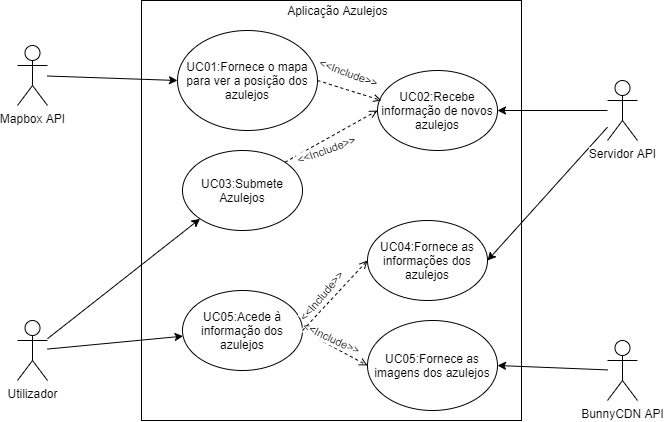

The diagram above was exported from draw.io. Its source (the exported page's mxGraphModel, read from the mxfile embedded in the PNG):
<mxGraphModel dx="1422" dy="772" grid="1" gridSize="10" guides="1" tooltips="1" connect="1" arrows="1" fold="1" page="1" pageScale="1" pageWidth="827" pageHeight="1169" math="0" shadow="0">
  <root>
    <mxCell id="0" />
    <mxCell id="1" parent="0" />
    <mxCell id="B7B9mQZqOHaK38Dmq5HB-1" value="" style="rounded=0;whiteSpace=wrap;html=1;" parent="1" vertex="1">
      <mxGeometry x="224" y="160" width="380" height="420" as="geometry" />
    </mxCell>
    <mxCell id="B7B9mQZqOHaK38Dmq5HB-13" style="rounded=0;orthogonalLoop=1;jettySize=auto;html=1;" parent="1" source="B7B9mQZqOHaK38Dmq5HB-2" target="B7B9mQZqOHaK38Dmq5HB-12" edge="1">
      <mxGeometry relative="1" as="geometry" />
    </mxCell>
    <mxCell id="B7B9mQZqOHaK38Dmq5HB-14" style="rounded=0;orthogonalLoop=1;jettySize=auto;html=1;entryX=0;entryY=1;entryDx=0;entryDy=0;" parent="1" source="B7B9mQZqOHaK38Dmq5HB-2" target="B7B9mQZqOHaK38Dmq5HB-11" edge="1">
      <mxGeometry relative="1" as="geometry" />
    </mxCell>
    <mxCell id="B7B9mQZqOHaK38Dmq5HB-2" value="Utilizador" style="shape=umlActor;verticalLabelPosition=bottom;labelBackgroundColor=#ffffff;verticalAlign=top;html=1;outlineConnect=0;" parent="1" vertex="1">
      <mxGeometry x="100" y="480" width="30" height="60" as="geometry" />
    </mxCell>
    <mxCell id="B7B9mQZqOHaK38Dmq5HB-16" style="edgeStyle=none;rounded=0;orthogonalLoop=1;jettySize=auto;html=1;entryX=1;entryY=0.5;entryDx=0;entryDy=0;" parent="1" source="B7B9mQZqOHaK38Dmq5HB-7" target="B7B9mQZqOHaK38Dmq5HB-15" edge="1">
      <mxGeometry relative="1" as="geometry" />
    </mxCell>
    <mxCell id="B7B9mQZqOHaK38Dmq5HB-7" value="BunnyCDN API" style="shape=umlActor;verticalLabelPosition=bottom;labelBackgroundColor=#ffffff;verticalAlign=top;html=1;outlineConnect=0;" parent="1" vertex="1">
      <mxGeometry x="690" y="500" width="30" height="60" as="geometry" />
    </mxCell>
    <mxCell id="B7B9mQZqOHaK38Dmq5HB-11" value="UC03:Submete Azulejos" style="ellipse;whiteSpace=wrap;html=1;" parent="1" vertex="1">
      <mxGeometry x="265" y="310" width="120" height="80" as="geometry" />
    </mxCell>
    <mxCell id="B7B9mQZqOHaK38Dmq5HB-12" value="UC05:Acede à informação dos azulejos" style="ellipse;whiteSpace=wrap;html=1;" parent="1" vertex="1">
      <mxGeometry x="265" y="450" width="120" height="80" as="geometry" />
    </mxCell>
    <mxCell id="B7B9mQZqOHaK38Dmq5HB-15" value="UC05:Fornece as imagens dos azulejos" style="ellipse;whiteSpace=wrap;html=1;" parent="1" vertex="1">
      <mxGeometry x="450" y="480" width="130" height="90" as="geometry" />
    </mxCell>
    <mxCell id="B7B9mQZqOHaK38Dmq5HB-20" style="edgeStyle=none;rounded=0;orthogonalLoop=1;jettySize=auto;html=1;entryX=1;entryY=0.5;entryDx=0;entryDy=0;" parent="1" source="B7B9mQZqOHaK38Dmq5HB-17" target="B7B9mQZqOHaK38Dmq5HB-19" edge="1">
      <mxGeometry relative="1" as="geometry" />
    </mxCell>
    <mxCell id="B7B9mQZqOHaK38Dmq5HB-22" style="edgeStyle=none;rounded=0;orthogonalLoop=1;jettySize=auto;html=1;entryX=1;entryY=0.5;entryDx=0;entryDy=0;" parent="1" source="B7B9mQZqOHaK38Dmq5HB-17" target="B7B9mQZqOHaK38Dmq5HB-21" edge="1">
      <mxGeometry relative="1" as="geometry" />
    </mxCell>
    <mxCell id="B7B9mQZqOHaK38Dmq5HB-17" value="Servidor API" style="shape=umlActor;verticalLabelPosition=bottom;labelBackgroundColor=#ffffff;verticalAlign=top;html=1;outlineConnect=0;" parent="1" vertex="1">
      <mxGeometry x="690" y="240" width="30" height="60" as="geometry" />
    </mxCell>
    <mxCell id="B7B9mQZqOHaK38Dmq5HB-19" value="UC04:Fornece as informações dos azulejos" style="ellipse;whiteSpace=wrap;html=1;" parent="1" vertex="1">
      <mxGeometry x="450" y="380" width="120" height="80" as="geometry" />
    </mxCell>
    <mxCell id="B7B9mQZqOHaK38Dmq5HB-21" value="UC02:Recebe informação de novos azulejos" style="ellipse;whiteSpace=wrap;html=1;" parent="1" vertex="1">
      <mxGeometry x="460" y="230" width="120" height="80" as="geometry" />
    </mxCell>
    <mxCell id="B7B9mQZqOHaK38Dmq5HB-23" value="" style="endArrow=open;html=1;exitX=1;exitY=0.5;exitDx=0;exitDy=0;entryX=0;entryY=0.5;entryDx=0;entryDy=0;dashed=1;endFill=0;" parent="1" source="B7B9mQZqOHaK38Dmq5HB-12" target="B7B9mQZqOHaK38Dmq5HB-15" edge="1">
      <mxGeometry width="50" height="50" relative="1" as="geometry">
        <mxPoint x="390" y="420" as="sourcePoint" />
        <mxPoint x="440" y="370" as="targetPoint" />
      </mxGeometry>
    </mxCell>
    <mxCell id="B7B9mQZqOHaK38Dmq5HB-26" value="&amp;lt;&amp;lt;Include&amp;gt;&amp;gt;" style="edgeLabel;html=1;align=center;verticalAlign=middle;resizable=0;points=[];rotation=25;" parent="B7B9mQZqOHaK38Dmq5HB-23" vertex="1" connectable="0">
      <mxGeometry x="0.282" y="-4" relative="1" as="geometry">
        <mxPoint x="-10.76" y="-18.939999999999998" as="offset" />
      </mxGeometry>
    </mxCell>
    <mxCell id="B7B9mQZqOHaK38Dmq5HB-24" value="" style="endArrow=open;html=1;exitX=1;exitY=0.5;exitDx=0;exitDy=0;entryX=0;entryY=0.5;entryDx=0;entryDy=0;dashed=1;endFill=0;" parent="1" source="B7B9mQZqOHaK38Dmq5HB-12" target="B7B9mQZqOHaK38Dmq5HB-19" edge="1">
      <mxGeometry width="50" height="50" relative="1" as="geometry">
        <mxPoint x="100" y="297" as="sourcePoint" />
        <mxPoint x="440" y="370" as="targetPoint" />
      </mxGeometry>
    </mxCell>
    <mxCell id="B7B9mQZqOHaK38Dmq5HB-25" value="" style="endArrow=open;html=1;exitX=1;exitY=0;exitDx=0;exitDy=0;entryX=0;entryY=0.5;entryDx=0;entryDy=0;dashed=1;endFill=0;" parent="1" source="B7B9mQZqOHaK38Dmq5HB-11" target="B7B9mQZqOHaK38Dmq5HB-21" edge="1">
      <mxGeometry width="50" height="50" relative="1" as="geometry">
        <mxPoint x="390" y="420" as="sourcePoint" />
        <mxPoint x="440" y="370" as="targetPoint" />
      </mxGeometry>
    </mxCell>
    <mxCell id="B7B9mQZqOHaK38Dmq5HB-27" value="&amp;lt;&amp;lt;Include&amp;gt;&amp;gt;" style="edgeLabel;html=1;align=center;verticalAlign=middle;resizable=0;points=[];rotation=-20;" parent="1" vertex="1" connectable="0">
      <mxGeometry x="420.00210510161355" y="309.9996736187891" as="geometry">
        <mxPoint x="-11.08" y="-4.15" as="offset" />
      </mxGeometry>
    </mxCell>
    <mxCell id="B7B9mQZqOHaK38Dmq5HB-28" value="&amp;lt;&amp;lt;Include&amp;gt;&amp;gt;" style="edgeLabel;html=1;align=center;verticalAlign=middle;resizable=0;points=[];rotation=-50;" parent="1" vertex="1" connectable="0">
      <mxGeometry x="414.00210510161355" y="449.9996736187891" as="geometry">
        <mxPoint x="-11.08" y="-4.15" as="offset" />
      </mxGeometry>
    </mxCell>
    <mxCell id="B7B9mQZqOHaK38Dmq5HB-34" style="edgeStyle=none;rounded=0;orthogonalLoop=1;jettySize=auto;html=1;entryX=0;entryY=0.5;entryDx=0;entryDy=0;endArrow=classic;endFill=1;" parent="1" source="B7B9mQZqOHaK38Dmq5HB-29" target="B7B9mQZqOHaK38Dmq5HB-30" edge="1">
      <mxGeometry relative="1" as="geometry" />
    </mxCell>
    <mxCell id="B7B9mQZqOHaK38Dmq5HB-29" value="Mapbox API" style="shape=umlActor;verticalLabelPosition=bottom;labelBackgroundColor=#ffffff;verticalAlign=top;html=1;outlineConnect=0;" parent="1" vertex="1">
      <mxGeometry x="100" y="205" width="30" height="60" as="geometry" />
    </mxCell>
    <mxCell id="B7B9mQZqOHaK38Dmq5HB-30" value="UC01:Fornece o mapa para ver a posição dos azulejos" style="ellipse;whiteSpace=wrap;html=1;" parent="1" vertex="1">
      <mxGeometry x="260" y="190" width="140" height="100" as="geometry" />
    </mxCell>
    <mxCell id="B7B9mQZqOHaK38Dmq5HB-35" value="" style="endArrow=open;html=1;exitX=1;exitY=0.5;exitDx=0;exitDy=0;entryX=0.033;entryY=0.375;entryDx=0;entryDy=0;dashed=1;endFill=0;entryPerimeter=0;" parent="1" source="B7B9mQZqOHaK38Dmq5HB-30" target="B7B9mQZqOHaK38Dmq5HB-21" edge="1">
      <mxGeometry width="50" height="50" relative="1" as="geometry">
        <mxPoint x="399.99640687119273" y="251.71572875253787" as="sourcePoint" />
        <mxPoint x="497.57" y="200" as="targetPoint" />
      </mxGeometry>
    </mxCell>
    <mxCell id="B7B9mQZqOHaK38Dmq5HB-36" value="&amp;lt;&amp;lt;Include&amp;gt;&amp;gt;" style="edgeLabel;html=1;align=center;verticalAlign=middle;resizable=0;points=[];rotation=20;" parent="1" vertex="1" connectable="0">
      <mxGeometry x="440.00210510161355" y="239.99967361878907" as="geometry">
        <mxPoint x="-11.08" y="-4.15" as="offset" />
      </mxGeometry>
    </mxCell>
    <mxCell id="hEQPgBmBnywkhQAx8nun-1" value="Aplicação Azulejos" style="text;html=1;strokeColor=none;fillColor=none;align=center;verticalAlign=middle;whiteSpace=wrap;rounded=0;" parent="1" vertex="1">
      <mxGeometry x="362.5" y="160" width="115" height="20" as="geometry" />
    </mxCell>
  </root>
</mxGraphModel>